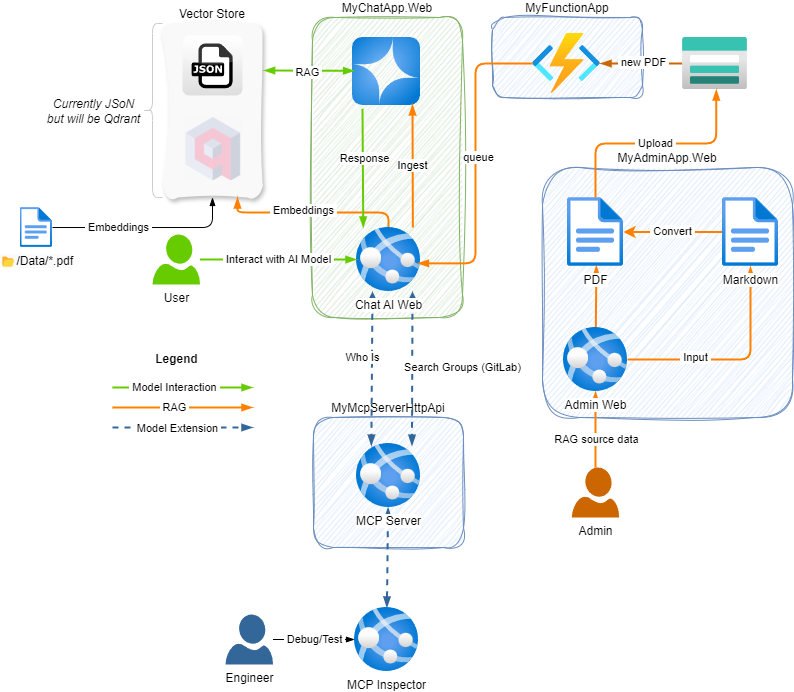

The diagram above was exported from draw.io. Its source (the exported page's mxGraphModel, read from the mxfile embedded in the PNG):
<mxGraphModel dx="1364" dy="1241" grid="0" gridSize="10" guides="1" tooltips="1" connect="1" arrows="1" fold="1" page="0" pageScale="1" pageWidth="850" pageHeight="1100" background="#ffffff" math="0" shadow="0">
  <root>
    <mxCell id="0" />
    <mxCell id="1" parent="0" />
    <mxCell id="52" value="Vector Store" style="whiteSpace=wrap;html=1;verticalAlign=bottom;labelPosition=center;verticalLabelPosition=top;align=center;labelBackgroundColor=none;labelBorderColor=none;textShadow=0;strokeColor=none;rounded=1;glass=0;fillColor=light-dark(#f9f9f9, #1f2f1e);shadow=1;sketch=1;curveFitting=1;jiggle=2;" vertex="1" parent="1">
      <mxGeometry x="-110" y="16" width="100" height="174" as="geometry" />
    </mxCell>
    <mxCell id="48" value="MyFunctionApp" style="whiteSpace=wrap;html=1;verticalAlign=bottom;labelPosition=center;verticalLabelPosition=top;align=center;labelBackgroundColor=none;labelBorderColor=none;textShadow=0;strokeColor=#6c8ebf;rounded=1;glass=0;sketch=1;curveFitting=1;jiggle=2;fillColor=#dae8fc;" parent="1" vertex="1">
      <mxGeometry x="220" y="10" width="150" height="80" as="geometry" />
    </mxCell>
    <mxCell id="47" value="MyMcpServerHttpApi" style="whiteSpace=wrap;html=1;verticalAlign=bottom;labelPosition=center;verticalLabelPosition=top;align=center;labelBackgroundColor=none;labelBorderColor=none;textShadow=0;strokeColor=#6c8ebf;rounded=1;glass=0;sketch=1;curveFitting=1;jiggle=2;fillColor=#dae8fc;" parent="1" vertex="1">
      <mxGeometry x="41" y="410" width="150" height="130" as="geometry" />
    </mxCell>
    <mxCell id="46" value="MyChatApp.Web" style="whiteSpace=wrap;html=1;verticalAlign=bottom;labelPosition=center;verticalLabelPosition=top;align=center;labelBackgroundColor=none;labelBorderColor=none;textShadow=0;strokeColor=#82b366;rounded=1;glass=0;sketch=1;curveFitting=1;jiggle=2;fillColor=#d5e8d4;" parent="1" vertex="1">
      <mxGeometry x="40" y="10" width="150" height="300" as="geometry" />
    </mxCell>
    <mxCell id="45" value="MyAdminApp.Web" style="whiteSpace=wrap;html=1;verticalAlign=bottom;labelPosition=center;verticalLabelPosition=top;align=center;labelBackgroundColor=none;labelBorderColor=none;textShadow=0;strokeColor=#6c8ebf;rounded=1;glass=0;sketch=1;curveFitting=1;jiggle=2;fillColor=#dae8fc;" parent="1" vertex="1">
      <mxGeometry x="270" y="160" width="250" height="250" as="geometry" />
    </mxCell>
    <mxCell id="33" style="edgeStyle=none;html=1;endArrow=blockThin;endFill=1;strokeColor=#FF8000;strokeWidth=2;" parent="1" source="32" target="5" edge="1">
      <mxGeometry relative="1" as="geometry" />
    </mxCell>
    <mxCell id="34" value="RAG source data" style="edgeLabel;html=1;align=center;verticalAlign=middle;resizable=0;points=[];" parent="33" vertex="1" connectable="0">
      <mxGeometry x="-0.0408" y="1" relative="1" as="geometry">
        <mxPoint x="1" y="7" as="offset" />
      </mxGeometry>
    </mxCell>
    <mxCell id="31" style="edgeStyle=none;html=1;startArrow=blockThin;startFill=1;endArrow=blockThin;endFill=1;strokeWidth=2;strokeColor=#336699;dashed=1;" parent="1" source="28" target="22" edge="1">
      <mxGeometry relative="1" as="geometry" />
    </mxCell>
    <mxCell id="10" style="edgeStyle=none;html=1;entryX=0.516;entryY=0.986;entryDx=0;entryDy=0;entryPerimeter=0;endArrow=blockThin;endFill=1;strokeColor=#FF8000;strokeWidth=2;" parent="1" source="5" target="8" edge="1">
      <mxGeometry relative="1" as="geometry" />
    </mxCell>
    <mxCell id="25" value="Search Groups (GitLab)" style="edgeStyle=none;html=1;startArrow=block;startFill=1;endArrow=blockThin;endFill=1;strokeWidth=2;strokeColor=#336699;dashed=1;entryX=0.867;entryY=0.034;entryDx=0;entryDy=0;entryPerimeter=0;" parent="1" target="22" edge="1">
      <mxGeometry x="-0.0163" y="50" relative="1" as="geometry">
        <mxPoint x="140" y="284" as="sourcePoint" />
        <mxPoint x="140" y="410" as="targetPoint" />
        <mxPoint as="offset" />
      </mxGeometry>
    </mxCell>
    <mxCell id="2" value="" style="image;aspect=fixed;html=1;points=[];align=center;fontSize=12;image=img/lib/azure2/iot/Function_Apps.svg;" parent="1" vertex="1">
      <mxGeometry x="260" y="26" width="68" height="60" as="geometry" />
    </mxCell>
    <mxCell id="15" style="edgeStyle=none;html=1;endArrow=blockThin;endFill=1;strokeWidth=2;strokeColor=#CC6600;" parent="1" source="3" target="2" edge="1">
      <mxGeometry relative="1" as="geometry">
        <mxPoint x="384.9999999999998" y="56" as="targetPoint" />
      </mxGeometry>
    </mxCell>
    <mxCell id="18" value="&amp;nbsp;new PDF&amp;nbsp;" style="edgeLabel;html=1;align=center;verticalAlign=middle;resizable=0;points=[];" parent="15" vertex="1" connectable="0">
      <mxGeometry x="-0.0332" y="-2" relative="1" as="geometry">
        <mxPoint as="offset" />
      </mxGeometry>
    </mxCell>
    <mxCell id="3" value="" style="image;aspect=fixed;html=1;points=[];align=center;fontSize=12;image=img/lib/azure2/storage/Storage_Accounts.svg;" parent="1" vertex="1">
      <mxGeometry x="410" y="30" width="65" height="52" as="geometry" />
    </mxCell>
    <mxCell id="23" value="Who Is" style="edgeStyle=none;html=1;startArrow=block;startFill=1;endArrow=blockThin;endFill=1;strokeWidth=2;strokeColor=#336699;dashed=1;entryX=0.232;entryY=0.034;entryDx=0;entryDy=0;entryPerimeter=0;" parent="1" target="22" edge="1">
      <mxGeometry x="-0.1429" y="-10" relative="1" as="geometry">
        <mxPoint x="100" y="284" as="sourcePoint" />
        <mxPoint x="100" y="410.0000000000001" as="targetPoint" />
        <mxPoint as="offset" />
      </mxGeometry>
    </mxCell>
    <mxCell id="61" style="edgeStyle=elbowEdgeStyle;html=1;entryX=0.75;entryY=1;entryDx=0;entryDy=0;elbow=vertical;endArrow=blockThin;endFill=1;strokeColor=#FF8000;strokeWidth=2;" edge="1" parent="1" source="4" target="52">
      <mxGeometry relative="1" as="geometry" />
    </mxCell>
    <mxCell id="64" value="&lt;span style=&quot;color: rgb(0, 0, 0);&quot;&gt;&amp;nbsp;Embeddings&amp;nbsp;&lt;/span&gt;" style="edgeLabel;html=1;align=center;verticalAlign=middle;resizable=0;points=[];" vertex="1" connectable="0" parent="61">
      <mxGeometry x="0.3225" y="-3" relative="1" as="geometry">
        <mxPoint x="19" as="offset" />
      </mxGeometry>
    </mxCell>
    <mxCell id="4" value="Chat AI Web" style="image;aspect=fixed;html=1;points=[];align=center;fontSize=12;image=img/lib/azure2/compute/App_Services.svg;" parent="1" vertex="1">
      <mxGeometry x="84" y="220" width="64" height="64" as="geometry" />
    </mxCell>
    <mxCell id="13" style="edgeStyle=orthogonalEdgeStyle;html=1;endArrow=blockThin;endFill=1;strokeColor=#FF8000;strokeWidth=2;" parent="1" source="5" target="9" edge="1">
      <mxGeometry relative="1" as="geometry" />
    </mxCell>
    <mxCell id="14" value="&amp;nbsp;Input&amp;nbsp;" style="edgeLabel;html=1;align=center;verticalAlign=middle;resizable=0;points=[];" parent="13" vertex="1" connectable="0">
      <mxGeometry x="-0.3751" y="3" relative="1" as="geometry">
        <mxPoint as="offset" />
      </mxGeometry>
    </mxCell>
    <mxCell id="5" value="Admin Web" style="image;aspect=fixed;html=1;points=[];align=center;fontSize=12;image=img/lib/azure2/compute/App_Services.svg;" parent="1" vertex="1">
      <mxGeometry x="291" y="320" width="64" height="64" as="geometry" />
    </mxCell>
    <mxCell id="7" value="" style="image;aspect=fixed;html=1;points=[];align=center;fontSize=12;image=img/lib/azure2/ai_machine_learning/Azure_OpenAI.svg;" parent="1" vertex="1">
      <mxGeometry x="80" y="30" width="68" height="68" as="geometry" />
    </mxCell>
    <mxCell id="8" value="PDF" style="image;aspect=fixed;html=1;points=[];align=center;fontSize=12;image=img/lib/azure2/general/File.svg;" parent="1" vertex="1">
      <mxGeometry x="295" y="190" width="56.00000000000001" height="69" as="geometry" />
    </mxCell>
    <mxCell id="12" style="edgeStyle=none;html=1;strokeColor=#FF8000;strokeWidth=2;" parent="1" source="9" target="8" edge="1">
      <mxGeometry relative="1" as="geometry" />
    </mxCell>
    <mxCell id="27" value="&amp;nbsp;Convert&amp;nbsp;" style="edgeLabel;html=1;align=center;verticalAlign=middle;resizable=0;points=[];" parent="12" vertex="1" connectable="0">
      <mxGeometry x="0.0375" y="-1" relative="1" as="geometry">
        <mxPoint as="offset" />
      </mxGeometry>
    </mxCell>
    <mxCell id="9" value="Markdown" style="image;aspect=fixed;html=1;points=[];align=center;fontSize=12;image=img/lib/azure2/general/File.svg;" parent="1" vertex="1">
      <mxGeometry x="450" y="190" width="56.00000000000001" height="69" as="geometry" />
    </mxCell>
    <mxCell id="11" value="&amp;nbsp;Upload&amp;nbsp;" style="edgeStyle=elbowEdgeStyle;html=1;entryX=0.52;entryY=1.001;entryDx=0;entryDy=0;entryPerimeter=0;elbow=vertical;endArrow=blockThin;endFill=1;strokeColor=#FF8000;strokeWidth=2;" parent="1" source="8" target="3" edge="1">
      <mxGeometry relative="1" as="geometry" />
    </mxCell>
    <mxCell id="16" style="edgeStyle=elbowEdgeStyle;html=1;entryX=0.959;entryY=0.56;entryDx=0;entryDy=0;entryPerimeter=0;endArrow=blockThin;endFill=1;strokeColor=#FF8000;strokeWidth=2;" parent="1" source="2" target="4" edge="1">
      <mxGeometry relative="1" as="geometry" />
    </mxCell>
    <mxCell id="17" value="queue" style="edgeLabel;html=1;align=center;verticalAlign=middle;resizable=0;points=[];" parent="16" vertex="1" connectable="0">
      <mxGeometry x="-0.0472" y="2" relative="1" as="geometry">
        <mxPoint as="offset" />
      </mxGeometry>
    </mxCell>
    <mxCell id="19" value="Ingest" style="edgeStyle=none;html=1;entryX=0.611;entryY=0.984;entryDx=0;entryDy=0;entryPerimeter=0;endArrow=blockThin;endFill=1;strokeColor=#FF8000;strokeWidth=2;" parent="1" edge="1">
      <mxGeometry relative="1" as="geometry">
        <mxPoint x="140.35673682038595" y="220" as="sourcePoint" />
        <mxPoint x="139.998" y="96.91199999999992" as="targetPoint" />
      </mxGeometry>
    </mxCell>
    <mxCell id="20" style="edgeStyle=none;html=1;entryX=0.39;entryY=-0.052;entryDx=0;entryDy=0;entryPerimeter=0;endArrow=blockThin;endFill=1;strokeColor=#66CC00;strokeWidth=2;" parent="1" edge="1">
      <mxGeometry relative="1" as="geometry">
        <mxPoint x="90.00379165793336" y="101.33" as="sourcePoint" />
        <mxPoint x="90.75000000000003" y="220.00200000000015" as="targetPoint" />
      </mxGeometry>
    </mxCell>
    <mxCell id="21" value="Response" style="edgeLabel;html=1;align=center;verticalAlign=middle;resizable=0;points=[];" parent="20" vertex="1" connectable="0">
      <mxGeometry x="-0.172" y="1" relative="1" as="geometry">
        <mxPoint as="offset" />
      </mxGeometry>
    </mxCell>
    <mxCell id="22" value="MCP Server" style="image;aspect=fixed;html=1;points=[];align=center;fontSize=12;image=img/lib/azure2/compute/App_Services.svg;" parent="1" vertex="1">
      <mxGeometry x="84" y="436" width="64" height="64" as="geometry" />
    </mxCell>
    <mxCell id="28" value="MCP Inspector" style="image;aspect=fixed;html=1;points=[];align=center;fontSize=12;image=img/lib/azure2/compute/App_Services.svg;" parent="1" vertex="1">
      <mxGeometry x="82" y="600" width="64" height="64" as="geometry" />
    </mxCell>
    <mxCell id="30" value="&amp;nbsp;Debug/Test&amp;nbsp;" style="edgeStyle=none;html=1;endArrow=blockThin;endFill=1;" parent="1" source="29" target="28" edge="1">
      <mxGeometry relative="1" as="geometry" />
    </mxCell>
    <mxCell id="29" value="Engineer" style="verticalLabelPosition=bottom;html=1;verticalAlign=top;align=center;strokeColor=none;fillColor=#336699;shape=mxgraph.azure.user;" parent="1" vertex="1">
      <mxGeometry x="-47" y="607" width="47.5" height="50" as="geometry" />
    </mxCell>
    <mxCell id="32" value="Admin" style="verticalLabelPosition=bottom;html=1;verticalAlign=top;align=center;strokeColor=none;fillColor=#CC6600;shape=mxgraph.azure.user;" parent="1" vertex="1">
      <mxGeometry x="299.25" y="460" width="47.5" height="50" as="geometry" />
    </mxCell>
    <mxCell id="36" value="&amp;nbsp;Interact with AI Model&amp;nbsp;" style="edgeStyle=none;html=1;endArrow=blockThin;endFill=1;strokeColor=#66CC00;strokeWidth=2;" parent="1" edge="1">
      <mxGeometry relative="1" as="geometry">
        <mxPoint x="-72.5" y="252" as="sourcePoint" />
        <mxPoint x="84.00000000000023" y="252.0000000000001" as="targetPoint" />
      </mxGeometry>
    </mxCell>
    <mxCell id="35" value="User" style="verticalLabelPosition=bottom;html=1;verticalAlign=top;align=center;strokeColor=none;fillColor=#66CC00;shape=mxgraph.azure.user;" parent="1" vertex="1">
      <mxGeometry x="-120" y="227" width="47.5" height="50" as="geometry" />
    </mxCell>
    <mxCell id="37" value="" style="edgeStyle=none;orthogonalLoop=1;jettySize=auto;html=1;strokeColor=#FF8000;strokeWidth=2;endArrow=blockThin;endFill=1;" parent="1" edge="1">
      <mxGeometry width="100" relative="1" as="geometry">
        <mxPoint x="-160" y="400" as="sourcePoint" />
        <mxPoint x="-20" y="400" as="targetPoint" />
        <Array as="points" />
      </mxGeometry>
    </mxCell>
    <mxCell id="38" value="&amp;nbsp;RAG&amp;nbsp;" style="edgeLabel;html=1;align=center;verticalAlign=middle;resizable=0;points=[];" parent="37" vertex="1" connectable="0">
      <mxGeometry x="-0.1283" y="1" relative="1" as="geometry">
        <mxPoint as="offset" />
      </mxGeometry>
    </mxCell>
    <mxCell id="39" value="" style="edgeStyle=none;orthogonalLoop=1;jettySize=auto;html=1;strokeColor=#336699;strokeWidth=2;endArrow=blockThin;endFill=1;dashed=1;" parent="1" edge="1">
      <mxGeometry width="100" relative="1" as="geometry">
        <mxPoint x="-160" y="420" as="sourcePoint" />
        <mxPoint x="-20" y="420" as="targetPoint" />
        <Array as="points" />
      </mxGeometry>
    </mxCell>
    <mxCell id="40" value="&lt;span style=&quot;color: rgb(0, 0, 0);&quot;&gt;&amp;nbsp;Model Extension&amp;nbsp;&lt;/span&gt;" style="edgeLabel;html=1;align=center;verticalAlign=middle;resizable=0;points=[];" parent="39" vertex="1" connectable="0">
      <mxGeometry x="-0.1283" y="1" relative="1" as="geometry">
        <mxPoint x="3" y="1" as="offset" />
      </mxGeometry>
    </mxCell>
    <mxCell id="43" value="" style="edgeStyle=none;orthogonalLoop=1;jettySize=auto;html=1;strokeColor=#66CC00;strokeWidth=2;endArrow=blockThin;endFill=1;" parent="1" edge="1">
      <mxGeometry width="100" relative="1" as="geometry">
        <mxPoint x="-160" y="380" as="sourcePoint" />
        <mxPoint x="-20" y="380" as="targetPoint" />
        <Array as="points" />
      </mxGeometry>
    </mxCell>
    <mxCell id="44" value="&amp;nbsp;Model Interaction&amp;nbsp;" style="edgeLabel;html=1;align=center;verticalAlign=middle;resizable=0;points=[];" parent="43" vertex="1" connectable="0">
      <mxGeometry x="-0.1283" y="1" relative="1" as="geometry">
        <mxPoint as="offset" />
      </mxGeometry>
    </mxCell>
    <mxCell id="49" value="Legend" style="text;html=1;align=center;verticalAlign=middle;resizable=0;points=[];autosize=1;strokeColor=none;fillColor=none;fontStyle=1" parent="1" vertex="1">
      <mxGeometry x="-125.25" y="339" width="58" height="26" as="geometry" />
    </mxCell>
    <mxCell id="50" value="" style="shape=image;verticalLabelPosition=bottom;labelBackgroundColor=default;verticalAlign=top;aspect=fixed;imageAspect=0;image=data:image/png,(base64 omitted: 20764 chars);opacity=20;" vertex="1" parent="1">
      <mxGeometry x="-88.74000000000001" y="110" width="58.74" height="63" as="geometry" />
    </mxCell>
    <mxCell id="51" value="" style="dashed=0;outlineConnect=0;html=1;align=center;labelPosition=center;verticalLabelPosition=bottom;verticalAlign=top;shape=mxgraph.webicons.json;gradientColor=#DFDEDE" vertex="1" parent="1">
      <mxGeometry x="-90" y="28" width="60" height="60" as="geometry" />
    </mxCell>
    <mxCell id="53" value="Currently JSoN&lt;div&gt;but will be Qdrant&lt;/div&gt;" style="text;html=1;align=center;verticalAlign=middle;resizable=0;points=[];autosize=1;strokeColor=none;fillColor=none;fontStyle=2" vertex="1" parent="1">
      <mxGeometry x="-235" y="83" width="111" height="41" as="geometry" />
    </mxCell>
    <mxCell id="57" value="" style="shape=curlyBracket;whiteSpace=wrap;html=1;rounded=1;labelPosition=left;verticalLabelPosition=middle;align=right;verticalAlign=middle;strokeColor=#CCCCCC;" vertex="1" parent="1">
      <mxGeometry x="-130" y="16" width="20" height="174" as="geometry" />
    </mxCell>
    <mxCell id="60" style="edgeStyle=orthogonalEdgeStyle;html=1;entryX=0.5;entryY=1;entryDx=0;entryDy=0;endArrow=blockThin;endFill=1;" edge="1" parent="1" source="58" target="52">
      <mxGeometry relative="1" as="geometry" />
    </mxCell>
    <mxCell id="65" value="&amp;nbsp;Embeddings&amp;nbsp;" style="edgeLabel;html=1;align=center;verticalAlign=middle;resizable=0;points=[];" vertex="1" connectable="0" parent="60">
      <mxGeometry x="-0.313" y="1" relative="1" as="geometry">
        <mxPoint as="offset" />
      </mxGeometry>
    </mxCell>
    <mxCell id="58" value="&lt;span style=&quot;color: rgb(0, 0, 0); background-color: rgb(251, 251, 251);&quot;&gt;📂/Data/*.pdf&lt;/span&gt;" style="image;aspect=fixed;html=1;points=[];align=center;fontSize=12;image=img/lib/azure2/general/File.svg;" vertex="1" parent="1">
      <mxGeometry x="-252.46" y="200" width="32.46" height="40" as="geometry" />
    </mxCell>
    <mxCell id="54" style="edgeStyle=none;html=1;endArrow=blockThin;endFill=1;startArrow=blockThin;startFill=1;entryX=0.025;entryY=0.49;entryDx=0;entryDy=0;entryPerimeter=0;exitX=1.016;exitY=0.27;exitDx=0;exitDy=0;exitPerimeter=0;strokeColor=#66CC00;strokeWidth=2;" edge="1" parent="1" source="52" target="7">
      <mxGeometry relative="1" as="geometry" />
    </mxCell>
    <mxCell id="63" value="&amp;nbsp;RAG&amp;nbsp;" style="edgeLabel;html=1;align=center;verticalAlign=middle;resizable=0;points=[];" vertex="1" connectable="0" parent="54">
      <mxGeometry x="-0.4525" y="1" relative="1" as="geometry">
        <mxPoint x="18" y="2" as="offset" />
      </mxGeometry>
    </mxCell>
  </root>
</mxGraphModel>